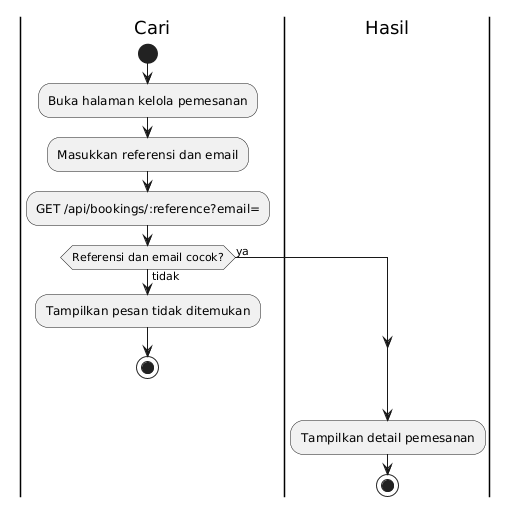

The diagram above was rendered by PlantUML. Its source (embedded in the PNG):
@startuml
|Cari|
start
:Buka halaman kelola pemesanan;
:Masukkan referensi dan email;
:GET /api/bookings/:reference?email=;
if (Referensi dan email cocok?) then (tidak)
  :Tampilkan pesan tidak ditemukan;
  stop
else (ya)
endif
|Hasil|
:Tampilkan detail pemesanan;
stop
@enduml